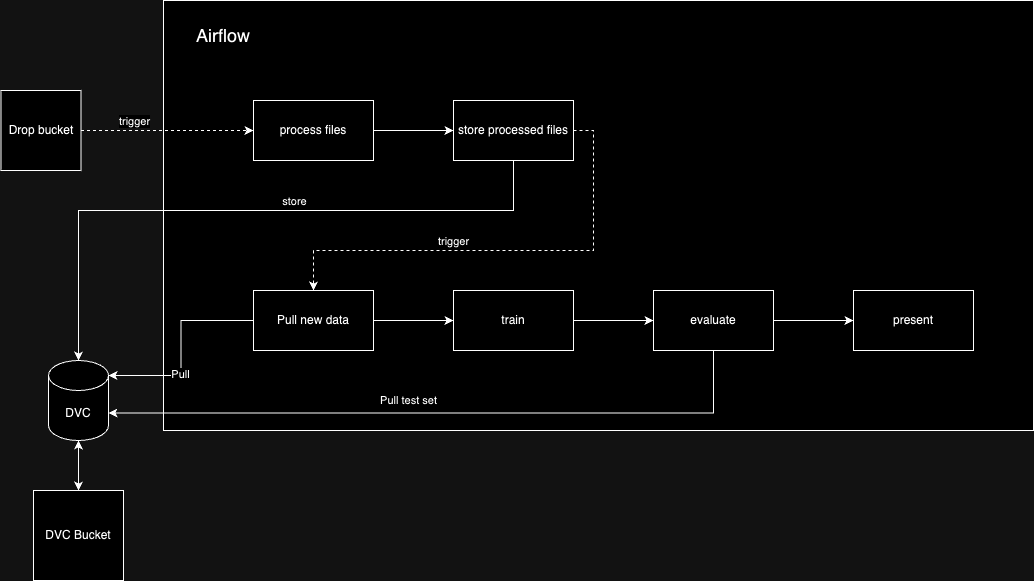

The diagram above was exported from draw.io. Its source (the exported page's mxGraphModel, read from the mxfile embedded in the PNG):
<mxGraphModel dx="1368" dy="867" grid="1" gridSize="10" guides="1" tooltips="1" connect="1" arrows="1" fold="1" page="0" pageScale="1" pageWidth="827" pageHeight="1169" math="0" shadow="0">
  <root>
    <mxCell id="0" />
    <mxCell id="1" parent="0" />
    <mxCell id="OwcmuB5FL0zpqkgBIQRN-11" value="" style="rounded=0;whiteSpace=wrap;html=1;" vertex="1" parent="1">
      <mxGeometry x="190" y="60" width="870" height="430" as="geometry" />
    </mxCell>
    <mxCell id="OwcmuB5FL0zpqkgBIQRN-13" style="edgeStyle=orthogonalEdgeStyle;rounded=0;orthogonalLoop=1;jettySize=auto;html=1;exitX=1;exitY=0.5;exitDx=0;exitDy=0;entryX=0;entryY=0.5;entryDx=0;entryDy=0;dashed=1;" edge="1" parent="1" source="OwcmuB5FL0zpqkgBIQRN-1" target="OwcmuB5FL0zpqkgBIQRN-8">
      <mxGeometry relative="1" as="geometry" />
    </mxCell>
    <mxCell id="OwcmuB5FL0zpqkgBIQRN-28" value="trigger" style="edgeLabel;html=1;align=center;verticalAlign=middle;resizable=0;points=[];" vertex="1" connectable="0" parent="OwcmuB5FL0zpqkgBIQRN-13">
      <mxGeometry x="-0.5201" y="-1" relative="1" as="geometry">
        <mxPoint x="11" y="-11" as="offset" />
      </mxGeometry>
    </mxCell>
    <mxCell id="OwcmuB5FL0zpqkgBIQRN-1" value="Drop bucket" style="whiteSpace=wrap;html=1;aspect=fixed;" vertex="1" parent="1">
      <mxGeometry x="27.5" y="150" width="80" height="80" as="geometry" />
    </mxCell>
    <mxCell id="OwcmuB5FL0zpqkgBIQRN-6" value="Airflow" style="text;html=1;align=center;verticalAlign=middle;whiteSpace=wrap;rounded=0;fontSize=18;" vertex="1" parent="1">
      <mxGeometry x="200" y="70" width="100" height="50" as="geometry" />
    </mxCell>
    <mxCell id="OwcmuB5FL0zpqkgBIQRN-7" value="DVC" style="shape=cylinder3;whiteSpace=wrap;html=1;boundedLbl=1;backgroundOutline=1;size=15;" vertex="1" parent="1">
      <mxGeometry x="75" y="420" width="60" height="80" as="geometry" />
    </mxCell>
    <mxCell id="OwcmuB5FL0zpqkgBIQRN-10" value="" style="edgeStyle=orthogonalEdgeStyle;rounded=0;orthogonalLoop=1;jettySize=auto;html=1;" edge="1" parent="1" source="OwcmuB5FL0zpqkgBIQRN-8" target="OwcmuB5FL0zpqkgBIQRN-9">
      <mxGeometry relative="1" as="geometry" />
    </mxCell>
    <mxCell id="OwcmuB5FL0zpqkgBIQRN-8" value="process files" style="rounded=0;whiteSpace=wrap;html=1;" vertex="1" parent="1">
      <mxGeometry x="280" y="160" width="120" height="60" as="geometry" />
    </mxCell>
    <mxCell id="OwcmuB5FL0zpqkgBIQRN-29" style="edgeStyle=orthogonalEdgeStyle;rounded=0;orthogonalLoop=1;jettySize=auto;html=1;exitX=1;exitY=0.5;exitDx=0;exitDy=0;entryX=0.5;entryY=0;entryDx=0;entryDy=0;dashed=1;" edge="1" parent="1" source="OwcmuB5FL0zpqkgBIQRN-9" target="OwcmuB5FL0zpqkgBIQRN-14">
      <mxGeometry relative="1" as="geometry">
        <Array as="points">
          <mxPoint x="620" y="190" />
          <mxPoint x="620" y="310" />
          <mxPoint x="340" y="310" />
        </Array>
      </mxGeometry>
    </mxCell>
    <mxCell id="OwcmuB5FL0zpqkgBIQRN-30" value="trigger" style="edgeLabel;html=1;align=center;verticalAlign=middle;resizable=0;points=[];" vertex="1" connectable="0" parent="OwcmuB5FL0zpqkgBIQRN-29">
      <mxGeometry x="0.2222" y="-4" relative="1" as="geometry">
        <mxPoint x="1" y="-6" as="offset" />
      </mxGeometry>
    </mxCell>
    <mxCell id="OwcmuB5FL0zpqkgBIQRN-9" value="store processed files" style="rounded=0;whiteSpace=wrap;html=1;" vertex="1" parent="1">
      <mxGeometry x="480" y="160" width="120" height="60" as="geometry" />
    </mxCell>
    <mxCell id="OwcmuB5FL0zpqkgBIQRN-18" value="" style="edgeStyle=orthogonalEdgeStyle;rounded=0;orthogonalLoop=1;jettySize=auto;html=1;" edge="1" parent="1" source="OwcmuB5FL0zpqkgBIQRN-14" target="OwcmuB5FL0zpqkgBIQRN-17">
      <mxGeometry relative="1" as="geometry" />
    </mxCell>
    <mxCell id="OwcmuB5FL0zpqkgBIQRN-14" value="Pull new data" style="rounded=0;whiteSpace=wrap;html=1;" vertex="1" parent="1">
      <mxGeometry x="280" y="350" width="120" height="60" as="geometry" />
    </mxCell>
    <mxCell id="OwcmuB5FL0zpqkgBIQRN-15" style="edgeStyle=orthogonalEdgeStyle;rounded=0;orthogonalLoop=1;jettySize=auto;html=1;exitX=0;exitY=0.5;exitDx=0;exitDy=0;entryX=1;entryY=0;entryDx=0;entryDy=15;entryPerimeter=0;startArrow=none;startFill=0;endArrow=classic;endFill=1;" edge="1" parent="1" source="OwcmuB5FL0zpqkgBIQRN-14" target="OwcmuB5FL0zpqkgBIQRN-7">
      <mxGeometry relative="1" as="geometry" />
    </mxCell>
    <mxCell id="OwcmuB5FL0zpqkgBIQRN-16" value="Pull" style="edgeLabel;html=1;align=center;verticalAlign=middle;resizable=0;points=[];" vertex="1" connectable="0" parent="OwcmuB5FL0zpqkgBIQRN-15">
      <mxGeometry x="0.25" y="-1" relative="1" as="geometry">
        <mxPoint as="offset" />
      </mxGeometry>
    </mxCell>
    <mxCell id="OwcmuB5FL0zpqkgBIQRN-22" value="" style="edgeStyle=orthogonalEdgeStyle;rounded=0;orthogonalLoop=1;jettySize=auto;html=1;" edge="1" parent="1" source="OwcmuB5FL0zpqkgBIQRN-17" target="OwcmuB5FL0zpqkgBIQRN-21">
      <mxGeometry relative="1" as="geometry" />
    </mxCell>
    <mxCell id="OwcmuB5FL0zpqkgBIQRN-17" value="train" style="rounded=0;whiteSpace=wrap;html=1;" vertex="1" parent="1">
      <mxGeometry x="480" y="350" width="120" height="60" as="geometry" />
    </mxCell>
    <mxCell id="OwcmuB5FL0zpqkgBIQRN-20" value="" style="edgeStyle=orthogonalEdgeStyle;rounded=0;orthogonalLoop=1;jettySize=auto;html=1;startArrow=classic;startFill=1;" edge="1" parent="1" source="OwcmuB5FL0zpqkgBIQRN-19" target="OwcmuB5FL0zpqkgBIQRN-7">
      <mxGeometry relative="1" as="geometry" />
    </mxCell>
    <mxCell id="OwcmuB5FL0zpqkgBIQRN-19" value="DVC Bucket" style="whiteSpace=wrap;html=1;" vertex="1" parent="1">
      <mxGeometry x="60" y="550" width="90" height="90" as="geometry" />
    </mxCell>
    <mxCell id="OwcmuB5FL0zpqkgBIQRN-24" value="" style="edgeStyle=orthogonalEdgeStyle;rounded=0;orthogonalLoop=1;jettySize=auto;html=1;" edge="1" parent="1" source="OwcmuB5FL0zpqkgBIQRN-21" target="OwcmuB5FL0zpqkgBIQRN-23">
      <mxGeometry relative="1" as="geometry" />
    </mxCell>
    <mxCell id="OwcmuB5FL0zpqkgBIQRN-21" value="evaluate" style="rounded=0;whiteSpace=wrap;html=1;" vertex="1" parent="1">
      <mxGeometry x="680" y="350" width="120" height="60" as="geometry" />
    </mxCell>
    <mxCell id="OwcmuB5FL0zpqkgBIQRN-23" value="present" style="rounded=0;whiteSpace=wrap;html=1;" vertex="1" parent="1">
      <mxGeometry x="880" y="350" width="120" height="60" as="geometry" />
    </mxCell>
    <mxCell id="OwcmuB5FL0zpqkgBIQRN-31" style="edgeStyle=orthogonalEdgeStyle;rounded=0;orthogonalLoop=1;jettySize=auto;html=1;exitX=0.5;exitY=1;exitDx=0;exitDy=0;entryX=0.5;entryY=0;entryDx=0;entryDy=0;entryPerimeter=0;" edge="1" parent="1" source="OwcmuB5FL0zpqkgBIQRN-9" target="OwcmuB5FL0zpqkgBIQRN-7">
      <mxGeometry relative="1" as="geometry">
        <Array as="points">
          <mxPoint x="540" y="270" />
          <mxPoint x="105" y="270" />
        </Array>
      </mxGeometry>
    </mxCell>
    <mxCell id="OwcmuB5FL0zpqkgBIQRN-32" value="store" style="edgeLabel;html=1;align=center;verticalAlign=middle;resizable=0;points=[];" vertex="1" connectable="0" parent="OwcmuB5FL0zpqkgBIQRN-31">
      <mxGeometry x="-0.1566" y="-1" relative="1" as="geometry">
        <mxPoint x="-2" y="-9" as="offset" />
      </mxGeometry>
    </mxCell>
    <mxCell id="OwcmuB5FL0zpqkgBIQRN-35" style="edgeStyle=orthogonalEdgeStyle;rounded=0;orthogonalLoop=1;jettySize=auto;html=1;exitX=0.5;exitY=1;exitDx=0;exitDy=0;entryX=1;entryY=0;entryDx=0;entryDy=52.5;entryPerimeter=0;" edge="1" parent="1" source="OwcmuB5FL0zpqkgBIQRN-21" target="OwcmuB5FL0zpqkgBIQRN-7">
      <mxGeometry relative="1" as="geometry" />
    </mxCell>
    <mxCell id="OwcmuB5FL0zpqkgBIQRN-36" value="Pull test set" style="edgeLabel;html=1;align=center;verticalAlign=middle;resizable=0;points=[];" vertex="1" connectable="0" parent="OwcmuB5FL0zpqkgBIQRN-35">
      <mxGeometry x="0.1029" relative="1" as="geometry">
        <mxPoint y="-13" as="offset" />
      </mxGeometry>
    </mxCell>
  </root>
</mxGraphModel>